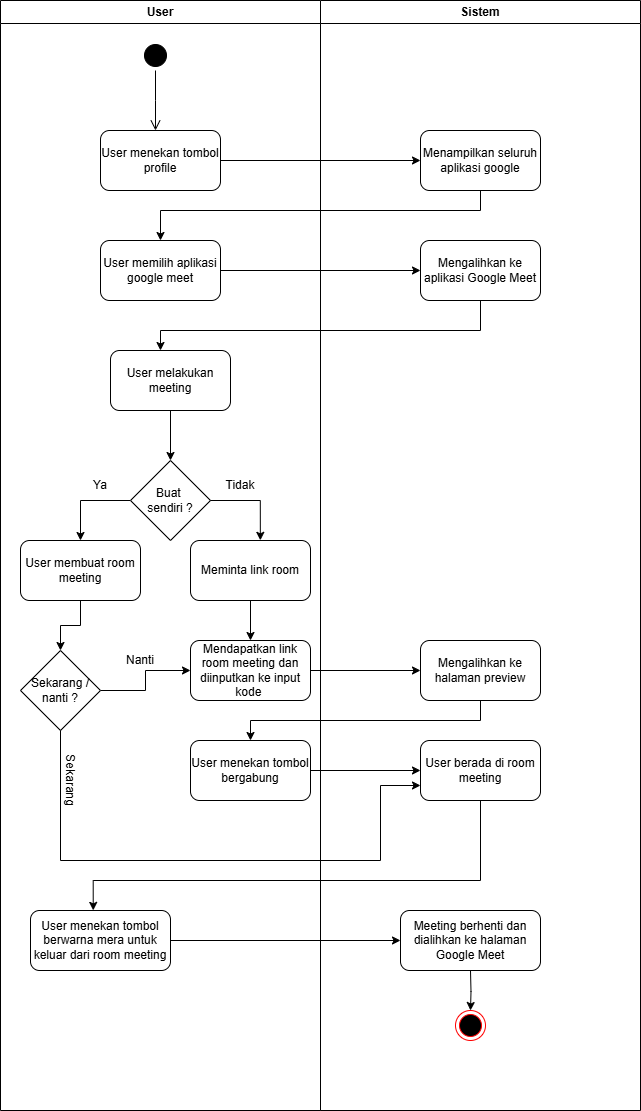

The diagram above was exported from draw.io. Its source (the exported page's mxGraphModel, read from the mxfile embedded in the PNG):
<mxGraphModel dx="1263" dy="516" grid="1" gridSize="10" guides="1" tooltips="1" connect="1" arrows="1" fold="1" page="1" pageScale="1" pageWidth="827" pageHeight="1169" math="0" shadow="0">
  <root>
    <mxCell id="0" />
    <mxCell id="1" parent="0" />
    <mxCell id="VUK2H9ZnBfVDWcJIVWN6-1" value="User" style="swimlane;whiteSpace=wrap;html=1;" vertex="1" parent="1">
      <mxGeometry x="60" y="20" width="320" height="1110" as="geometry" />
    </mxCell>
    <mxCell id="VUK2H9ZnBfVDWcJIVWN6-2" value="" style="ellipse;html=1;shape=startState;fillColor=#000000;strokeColor=#000000;" vertex="1" parent="VUK2H9ZnBfVDWcJIVWN6-1">
      <mxGeometry x="140" y="40" width="30" height="30" as="geometry" />
    </mxCell>
    <mxCell id="VUK2H9ZnBfVDWcJIVWN6-3" value="" style="edgeStyle=orthogonalEdgeStyle;html=1;verticalAlign=bottom;endArrow=open;endSize=8;strokeColor=#000000;rounded=0;" edge="1" parent="VUK2H9ZnBfVDWcJIVWN6-1" source="VUK2H9ZnBfVDWcJIVWN6-2">
      <mxGeometry relative="1" as="geometry">
        <mxPoint x="155" y="130" as="targetPoint" />
      </mxGeometry>
    </mxCell>
    <mxCell id="VUK2H9ZnBfVDWcJIVWN6-4" value="User menekan tombol profile" style="rounded=1;whiteSpace=wrap;html=1;" vertex="1" parent="VUK2H9ZnBfVDWcJIVWN6-1">
      <mxGeometry x="100" y="130" width="120" height="60" as="geometry" />
    </mxCell>
    <mxCell id="VUK2H9ZnBfVDWcJIVWN6-26" style="edgeStyle=orthogonalEdgeStyle;rounded=0;orthogonalLoop=1;jettySize=auto;html=1;entryX=0.5;entryY=0;entryDx=0;entryDy=0;" edge="1" parent="VUK2H9ZnBfVDWcJIVWN6-1" source="VUK2H9ZnBfVDWcJIVWN6-24" target="VUK2H9ZnBfVDWcJIVWN6-25">
      <mxGeometry relative="1" as="geometry" />
    </mxCell>
    <mxCell id="VUK2H9ZnBfVDWcJIVWN6-24" value="User melakukan meeting" style="rounded=1;whiteSpace=wrap;html=1;" vertex="1" parent="VUK2H9ZnBfVDWcJIVWN6-1">
      <mxGeometry x="110" y="350" width="120" height="60" as="geometry" />
    </mxCell>
    <mxCell id="VUK2H9ZnBfVDWcJIVWN6-28" style="edgeStyle=orthogonalEdgeStyle;rounded=0;orthogonalLoop=1;jettySize=auto;html=1;" edge="1" parent="VUK2H9ZnBfVDWcJIVWN6-1" source="VUK2H9ZnBfVDWcJIVWN6-25" target="VUK2H9ZnBfVDWcJIVWN6-27">
      <mxGeometry relative="1" as="geometry">
        <Array as="points">
          <mxPoint x="80" y="500" />
        </Array>
      </mxGeometry>
    </mxCell>
    <mxCell id="VUK2H9ZnBfVDWcJIVWN6-25" value="Buat&amp;nbsp;&lt;div&gt;sendiri&amp;nbsp;&lt;span style=&quot;background-color: initial;&quot;&gt;?&lt;/span&gt;&lt;/div&gt;" style="rhombus;whiteSpace=wrap;html=1;" vertex="1" parent="VUK2H9ZnBfVDWcJIVWN6-1">
      <mxGeometry x="130" y="460" width="80" height="80" as="geometry" />
    </mxCell>
    <mxCell id="VUK2H9ZnBfVDWcJIVWN6-30" style="edgeStyle=orthogonalEdgeStyle;rounded=0;orthogonalLoop=1;jettySize=auto;html=1;" edge="1" parent="VUK2H9ZnBfVDWcJIVWN6-1" source="VUK2H9ZnBfVDWcJIVWN6-27" target="VUK2H9ZnBfVDWcJIVWN6-29">
      <mxGeometry relative="1" as="geometry" />
    </mxCell>
    <mxCell id="VUK2H9ZnBfVDWcJIVWN6-27" value="User membuat room meeting" style="rounded=1;whiteSpace=wrap;html=1;" vertex="1" parent="VUK2H9ZnBfVDWcJIVWN6-1">
      <mxGeometry x="20" y="540" width="120" height="60" as="geometry" />
    </mxCell>
    <mxCell id="NXu6T8BZTX8y6UME3nrx-5" style="edgeStyle=orthogonalEdgeStyle;rounded=0;orthogonalLoop=1;jettySize=auto;html=1;" edge="1" parent="VUK2H9ZnBfVDWcJIVWN6-1" source="VUK2H9ZnBfVDWcJIVWN6-29" target="VUK2H9ZnBfVDWcJIVWN6-31">
      <mxGeometry relative="1" as="geometry" />
    </mxCell>
    <mxCell id="VUK2H9ZnBfVDWcJIVWN6-29" value="Sekarang / nanti ?" style="rhombus;whiteSpace=wrap;html=1;" vertex="1" parent="VUK2H9ZnBfVDWcJIVWN6-1">
      <mxGeometry x="20" y="650" width="80" height="80" as="geometry" />
    </mxCell>
    <mxCell id="VUK2H9ZnBfVDWcJIVWN6-31" value="Mendapatkan link room meeting dan diinputkan ke input kode&amp;nbsp;" style="rounded=1;whiteSpace=wrap;html=1;" vertex="1" parent="VUK2H9ZnBfVDWcJIVWN6-1">
      <mxGeometry x="190" y="640" width="120" height="60" as="geometry" />
    </mxCell>
    <mxCell id="VUK2H9ZnBfVDWcJIVWN6-37" value="" style="edgeStyle=orthogonalEdgeStyle;rounded=0;orthogonalLoop=1;jettySize=auto;html=1;" edge="1" parent="VUK2H9ZnBfVDWcJIVWN6-1" source="VUK2H9ZnBfVDWcJIVWN6-33" target="VUK2H9ZnBfVDWcJIVWN6-31">
      <mxGeometry relative="1" as="geometry" />
    </mxCell>
    <mxCell id="VUK2H9ZnBfVDWcJIVWN6-33" value="Meminta link room" style="rounded=1;whiteSpace=wrap;html=1;" vertex="1" parent="VUK2H9ZnBfVDWcJIVWN6-1">
      <mxGeometry x="190" y="540" width="120" height="60" as="geometry" />
    </mxCell>
    <mxCell id="VUK2H9ZnBfVDWcJIVWN6-36" style="edgeStyle=orthogonalEdgeStyle;rounded=0;orthogonalLoop=1;jettySize=auto;html=1;entryX=0.582;entryY=-0.003;entryDx=0;entryDy=0;entryPerimeter=0;" edge="1" parent="VUK2H9ZnBfVDWcJIVWN6-1" source="VUK2H9ZnBfVDWcJIVWN6-25" target="VUK2H9ZnBfVDWcJIVWN6-33">
      <mxGeometry relative="1" as="geometry">
        <Array as="points">
          <mxPoint x="260" y="500" />
        </Array>
      </mxGeometry>
    </mxCell>
    <mxCell id="VUK2H9ZnBfVDWcJIVWN6-44" value="User menekan tombol bergabung&lt;span style=&quot;color: rgba(0, 0, 0, 0); font-family: monospace; font-size: 0px; text-align: start; text-wrap: nowrap;&quot;&gt;%3CmxGraphModel%3E%3Croot%3E%3CmxCell%20id%3D%220%22%2F%3E%3CmxCell%20id%3D%221%22%20parent%3D%220%22%2F%3E%3CmxCell%20id%3D%222%22%20value%3D%22Mendapatkan%20link%20room%20meeting%20dan%20diinputkan%20ke%20input%20kode%26amp%3Bnbsp%3B%22%20style%3D%22rounded%3D1%3BwhiteSpace%3Dwrap%3Bhtml%3D1%3B%22%20vertex%3D%221%22%20parent%3D%221%22%3E%3CmxGeometry%20x%3D%22250%22%20y%3D%22660%22%20width%3D%22120%22%20height%3D%2260%22%20as%3D%22geometry%22%2F%3E%3C%2FmxCell%3E%3C%2Froot%3E%3C%2FmxGraphModel%3E&lt;/span&gt;" style="rounded=1;whiteSpace=wrap;html=1;" vertex="1" parent="VUK2H9ZnBfVDWcJIVWN6-1">
      <mxGeometry x="190" y="740" width="120" height="60" as="geometry" />
    </mxCell>
    <mxCell id="VUK2H9ZnBfVDWcJIVWN6-53" value="User menekan tombol berwarna mera untuk keluar dari room meeting" style="rounded=1;whiteSpace=wrap;html=1;" vertex="1" parent="VUK2H9ZnBfVDWcJIVWN6-1">
      <mxGeometry x="30" y="910" width="140" height="60" as="geometry" />
    </mxCell>
    <mxCell id="NXu6T8BZTX8y6UME3nrx-1" value="Ya" style="text;html=1;align=center;verticalAlign=middle;whiteSpace=wrap;rounded=0;" vertex="1" parent="VUK2H9ZnBfVDWcJIVWN6-1">
      <mxGeometry x="70" y="470" width="60" height="30" as="geometry" />
    </mxCell>
    <mxCell id="NXu6T8BZTX8y6UME3nrx-2" value="Tidak" style="text;html=1;align=center;verticalAlign=middle;whiteSpace=wrap;rounded=0;" vertex="1" parent="VUK2H9ZnBfVDWcJIVWN6-1">
      <mxGeometry x="210" y="475" width="60" height="20" as="geometry" />
    </mxCell>
    <mxCell id="NXu6T8BZTX8y6UME3nrx-4" value="Sekarang" style="text;html=1;align=center;verticalAlign=middle;whiteSpace=wrap;rounded=0;rotation=90;" vertex="1" parent="VUK2H9ZnBfVDWcJIVWN6-1">
      <mxGeometry x="40" y="770" width="60" height="20" as="geometry" />
    </mxCell>
    <mxCell id="NXu6T8BZTX8y6UME3nrx-3" value="Nanti" style="text;html=1;align=center;verticalAlign=middle;whiteSpace=wrap;rounded=0;" vertex="1" parent="VUK2H9ZnBfVDWcJIVWN6-1">
      <mxGeometry x="110" y="650" width="60" height="20" as="geometry" />
    </mxCell>
    <mxCell id="VUK2H9ZnBfVDWcJIVWN6-6" value="Sistem" style="swimlane;whiteSpace=wrap;html=1;" vertex="1" parent="1">
      <mxGeometry x="380" y="20" width="320" height="1110" as="geometry" />
    </mxCell>
    <mxCell id="VUK2H9ZnBfVDWcJIVWN6-7" style="edgeStyle=orthogonalEdgeStyle;rounded=0;orthogonalLoop=1;jettySize=auto;html=1;entryX=0.5;entryY=0;entryDx=0;entryDy=0;" edge="1" parent="VUK2H9ZnBfVDWcJIVWN6-6" source="VUK2H9ZnBfVDWcJIVWN6-8" target="VUK2H9ZnBfVDWcJIVWN6-10">
      <mxGeometry relative="1" as="geometry">
        <Array as="points">
          <mxPoint x="160" y="210" />
          <mxPoint x="-160" y="210" />
        </Array>
      </mxGeometry>
    </mxCell>
    <mxCell id="VUK2H9ZnBfVDWcJIVWN6-8" value="Menampilkan seluruh aplikasi google" style="rounded=1;whiteSpace=wrap;html=1;" vertex="1" parent="VUK2H9ZnBfVDWcJIVWN6-6">
      <mxGeometry x="100" y="130" width="120" height="60" as="geometry" />
    </mxCell>
    <mxCell id="VUK2H9ZnBfVDWcJIVWN6-9" style="edgeStyle=orthogonalEdgeStyle;rounded=0;orthogonalLoop=1;jettySize=auto;html=1;" edge="1" parent="VUK2H9ZnBfVDWcJIVWN6-6" source="VUK2H9ZnBfVDWcJIVWN6-10" target="VUK2H9ZnBfVDWcJIVWN6-11">
      <mxGeometry relative="1" as="geometry" />
    </mxCell>
    <mxCell id="VUK2H9ZnBfVDWcJIVWN6-10" value="User memilih aplikasi google meet" style="rounded=1;whiteSpace=wrap;html=1;" vertex="1" parent="VUK2H9ZnBfVDWcJIVWN6-6">
      <mxGeometry x="-220" y="240" width="120" height="60" as="geometry" />
    </mxCell>
    <mxCell id="VUK2H9ZnBfVDWcJIVWN6-11" value="Mengalihkan ke aplikasi Google Meet" style="rounded=1;whiteSpace=wrap;html=1;" vertex="1" parent="VUK2H9ZnBfVDWcJIVWN6-6">
      <mxGeometry x="100" y="240" width="120" height="60" as="geometry" />
    </mxCell>
    <mxCell id="VUK2H9ZnBfVDWcJIVWN6-18" style="edgeStyle=orthogonalEdgeStyle;rounded=0;orthogonalLoop=1;jettySize=auto;html=1;entryX=0.5;entryY=0;entryDx=0;entryDy=0;" edge="1" parent="VUK2H9ZnBfVDWcJIVWN6-6" target="VUK2H9ZnBfVDWcJIVWN6-19">
      <mxGeometry relative="1" as="geometry">
        <mxPoint x="150" y="970" as="sourcePoint" />
      </mxGeometry>
    </mxCell>
    <mxCell id="VUK2H9ZnBfVDWcJIVWN6-19" value="" style="ellipse;html=1;shape=endState;fillColor=#000000;strokeColor=#ff0000;" vertex="1" parent="VUK2H9ZnBfVDWcJIVWN6-6">
      <mxGeometry x="135" y="1010" width="30" height="30" as="geometry" />
    </mxCell>
    <mxCell id="VUK2H9ZnBfVDWcJIVWN6-39" value="Mengalihkan ke halaman preview" style="rounded=1;whiteSpace=wrap;html=1;" vertex="1" parent="VUK2H9ZnBfVDWcJIVWN6-6">
      <mxGeometry x="100" y="640" width="120" height="60" as="geometry" />
    </mxCell>
    <mxCell id="VUK2H9ZnBfVDWcJIVWN6-34" value="User berada di room meeting" style="rounded=1;whiteSpace=wrap;html=1;" vertex="1" parent="VUK2H9ZnBfVDWcJIVWN6-6">
      <mxGeometry x="100" y="740" width="120" height="60" as="geometry" />
    </mxCell>
    <mxCell id="VUK2H9ZnBfVDWcJIVWN6-55" value="Meeting berhenti dan dialihkan ke halaman Google Meet" style="rounded=1;whiteSpace=wrap;html=1;" vertex="1" parent="VUK2H9ZnBfVDWcJIVWN6-6">
      <mxGeometry x="80" y="910" width="140" height="60" as="geometry" />
    </mxCell>
    <mxCell id="VUK2H9ZnBfVDWcJIVWN6-20" style="edgeStyle=orthogonalEdgeStyle;rounded=0;orthogonalLoop=1;jettySize=auto;html=1;" edge="1" parent="1" source="VUK2H9ZnBfVDWcJIVWN6-4" target="VUK2H9ZnBfVDWcJIVWN6-8">
      <mxGeometry relative="1" as="geometry" />
    </mxCell>
    <mxCell id="VUK2H9ZnBfVDWcJIVWN6-21" style="edgeStyle=orthogonalEdgeStyle;rounded=0;orthogonalLoop=1;jettySize=auto;html=1;entryX=0.5;entryY=0;entryDx=0;entryDy=0;" edge="1" parent="1" source="VUK2H9ZnBfVDWcJIVWN6-11">
      <mxGeometry relative="1" as="geometry">
        <Array as="points">
          <mxPoint x="540" y="350" />
          <mxPoint x="220" y="350" />
        </Array>
        <mxPoint x="220" y="370" as="targetPoint" />
      </mxGeometry>
    </mxCell>
    <mxCell id="VUK2H9ZnBfVDWcJIVWN6-43" style="edgeStyle=orthogonalEdgeStyle;rounded=0;orthogonalLoop=1;jettySize=auto;html=1;entryX=0;entryY=0.5;entryDx=0;entryDy=0;" edge="1" parent="1" source="VUK2H9ZnBfVDWcJIVWN6-31" target="VUK2H9ZnBfVDWcJIVWN6-39">
      <mxGeometry relative="1" as="geometry" />
    </mxCell>
    <mxCell id="VUK2H9ZnBfVDWcJIVWN6-49" style="edgeStyle=orthogonalEdgeStyle;rounded=0;orthogonalLoop=1;jettySize=auto;html=1;" edge="1" parent="1" source="VUK2H9ZnBfVDWcJIVWN6-39" target="VUK2H9ZnBfVDWcJIVWN6-44">
      <mxGeometry relative="1" as="geometry">
        <Array as="points">
          <mxPoint x="540" y="740" />
          <mxPoint x="310" y="740" />
        </Array>
      </mxGeometry>
    </mxCell>
    <mxCell id="VUK2H9ZnBfVDWcJIVWN6-50" value="" style="edgeStyle=orthogonalEdgeStyle;rounded=0;orthogonalLoop=1;jettySize=auto;html=1;" edge="1" parent="1" source="VUK2H9ZnBfVDWcJIVWN6-44" target="VUK2H9ZnBfVDWcJIVWN6-34">
      <mxGeometry relative="1" as="geometry" />
    </mxCell>
    <mxCell id="VUK2H9ZnBfVDWcJIVWN6-52" style="edgeStyle=orthogonalEdgeStyle;rounded=0;orthogonalLoop=1;jettySize=auto;html=1;entryX=0;entryY=0.75;entryDx=0;entryDy=0;" edge="1" parent="1" source="VUK2H9ZnBfVDWcJIVWN6-29" target="VUK2H9ZnBfVDWcJIVWN6-34">
      <mxGeometry relative="1" as="geometry">
        <Array as="points">
          <mxPoint x="120" y="880" />
          <mxPoint x="440" y="880" />
          <mxPoint x="440" y="805" />
        </Array>
      </mxGeometry>
    </mxCell>
    <mxCell id="VUK2H9ZnBfVDWcJIVWN6-54" style="edgeStyle=orthogonalEdgeStyle;rounded=0;orthogonalLoop=1;jettySize=auto;html=1;entryX=0.448;entryY=-0.002;entryDx=0;entryDy=0;entryPerimeter=0;" edge="1" parent="1" source="VUK2H9ZnBfVDWcJIVWN6-34" target="VUK2H9ZnBfVDWcJIVWN6-53">
      <mxGeometry relative="1" as="geometry">
        <Array as="points">
          <mxPoint x="540" y="900" />
          <mxPoint x="153" y="900" />
        </Array>
      </mxGeometry>
    </mxCell>
    <mxCell id="VUK2H9ZnBfVDWcJIVWN6-56" style="edgeStyle=orthogonalEdgeStyle;rounded=0;orthogonalLoop=1;jettySize=auto;html=1;" edge="1" parent="1" source="VUK2H9ZnBfVDWcJIVWN6-53" target="VUK2H9ZnBfVDWcJIVWN6-55">
      <mxGeometry relative="1" as="geometry" />
    </mxCell>
  </root>
</mxGraphModel>